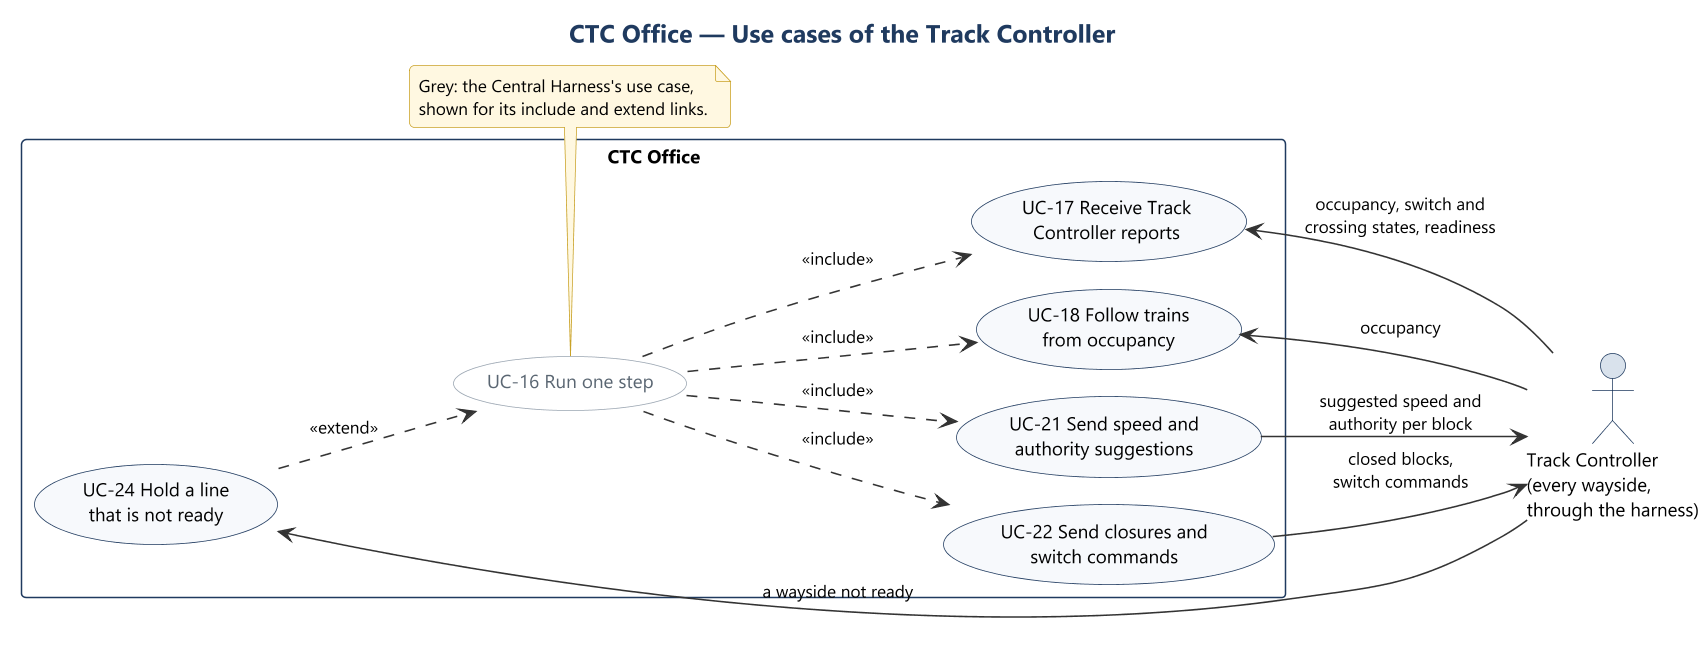

The diagram above was rendered by PlantUML. Its source (embedded in the PNG):
@startuml uc_track_controller
!include ../style.iuml
left to right direction
title CTC Office — Use cases of the Track Controller

actor "Track Controller\n(every wayside,\nthrough the harness)" as tc

rectangle "CTC Office" {
  usecase "UC-16 Run one step" as UC16 #FFFFFF;line:9AA5B1;text:5A6672
  usecase "UC-17 Receive Track\nController reports" as UC17
  usecase "UC-18 Follow trains\nfrom occupancy" as UC18
  usecase "UC-21 Send speed and\nauthority suggestions" as UC21
  usecase "UC-22 Send closures and\nswitch commands" as UC22
  usecase "UC-24 Hold a line\nthat is not ready" as UC24
}

UC17 <-- tc : occupancy, switch and\ncrossing states, readiness
UC18 <-- tc : occupancy
UC24 <-- tc : a wayside not ready
UC21 --> tc : suggested speed and\nauthority per block
UC22 --> tc : closed blocks,\nswitch commands
UC16 ..> UC17 : <<include>>
UC16 ..> UC18 : <<include>>
UC16 ..> UC21 : <<include>>
UC16 ..> UC22 : <<include>>
UC24 ..> UC16 : <<extend>>

note top of UC16
  Grey: the Central Harness's use case,
  shown for its include and extend links.
end note
@enduml